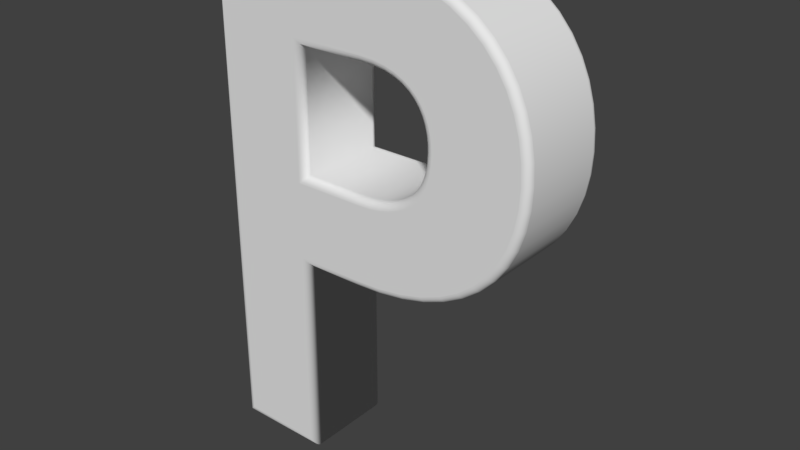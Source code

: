 # Source: Letra_P.blend  (saved by Blender 2.79.0; exported with 4.5.12 LTS)
import bpy
from mathutils import Matrix  # noqa: F401  (used for matrix-valued properties, if any)

bpy.ops.wm.read_factory_settings(use_empty=True)
scene = bpy.context.scene
scene.name = 'Scene'

# ---- collections
col_collection_1 = bpy.data.collections.new('Collection 1'); scene.collection.children.link(col_collection_1)

# ---- world
world_world = bpy.data.worlds.new('World'); scene.world = world_world
world_world.color = (0.05088, 0.05088, 0.05088)
world_world.use_sun_shadow = False
world_world.sun_shadow_jitter_overblur = 0.0
world_world.cycles.sampling_method = 'MANUAL'

# ---- meshes
me_cutext_014 = bpy.data.meshes.new('CUText.014')
me_cutext_014.from_pydata([(7.221, 35.5, 7.0), (10.56, 34.96, 7.0), (13.58, 34.08, 7.0), (16.28, 32.89, 7.0), (18.65, 31.4, 7.0), (20.7, 29.65, 7.0), (22.43, 27.65, 7.0), (23.83, 25.44, 7.0), (24.9, 23.05, 7.0), (25.66, 20.51, 7.0), (26.11, 17.85, 7.0), (26.26, 15.08, 7.0), (26.1, 12.34, 7.0), (25.62, 9.711, 7.0), (24.82, 7.211, 7.0), (23.67, 4.871, 7.0), (22.19, 2.718, 7.0), (20.36, 0.781, 7.0), (18.19, -0.9143, 7.0), (15.68, -2.344, 7.0), (12.83, -3.487, 7.0), (9.649, -4.325, 7.0), (6.125, -4.84, 7.0), (2.281, -5.015, 7.0), (-6.942, -5.015, 7.0), (-6.942, -34.52, 7.0), (-18.74, -34.52, 7.0), (-18.74, 35.68, 7.0), (3.584, 35.68, 7.0), (3.136, 5.785, 7.0), (4.833, 5.862, 7.0), (6.385, 6.087, 7.0), (7.805, 6.454, 7.0), (9.089, 6.955, 7.0), (10.23, 7.586, 7.0), (11.24, 8.339, 7.0), (12.1, 9.214, 7.0), (12.81, 10.21, 7.0), (13.39, 11.33, 7.0), (13.81, 12.58, 7.0), (14.07, 13.97, 7.0), (14.16, 15.49, 7.0), (14.1, 16.64, 7.0), (13.94, 17.79, 7.0), (13.65, 18.91, 7.0), (13.22, 19.97, 7.0), (12.66, 20.97, 7.0), (11.95, 21.89, 7.0), (11.08, 22.71, 7.0), (10.02, 23.43, 7.0), (8.762, 24.03, 7.0), (7.276, 24.49, 7.0), (5.546, 24.78, 7.0), (3.532, 24.88, 7.0), (-6.942, 24.88, 7.0), (-6.942, 5.785, 7.0), (7.221, 35.5, -7.0), (10.56, 34.96, -7.0), (13.58, 34.08, -7.0), (16.28, 32.89, -7.0), (18.65, 31.4, -7.0), (20.7, 29.65, -7.0), (22.43, 27.65, -7.0), (23.83, 25.44, -7.0), (24.9, 23.05, -7.0), (25.66, 20.51, -7.0), (26.11, 17.85, -7.0), (26.26, 15.08, -7.0), (26.1, 12.34, -7.0), (25.62, 9.711, -7.0), (24.82, 7.211, -7.0), (23.67, 4.871, -7.0), (22.19, 2.718, -7.0), (20.36, 0.781, -7.0), (18.19, -0.9143, -7.0), (15.68, -2.344, -7.0), (12.83, -3.487, -7.0), (9.649, -4.325, -7.0), (6.125, -4.84, -7.0), (2.281, -5.015, -7.0), (-6.942, -5.015, -7.0), (-6.942, -34.52, -7.0), (-18.74, -34.52, -7.0), (-18.74, 35.68, -7.0), (3.584, 35.68, -7.0), (3.136, 5.785, -7.0), (4.833, 5.862, -7.0), (6.385, 6.087, -7.0), (7.805, 6.454, -7.0), (9.089, 6.955, -7.0), (10.23, 7.586, -7.0), (11.24, 8.339, -7.0), (12.1, 9.214, -7.0), (12.81, 10.21, -7.0), (13.39, 11.33, -7.0), (13.81, 12.58, -7.0), (14.07, 13.97, -7.0), (14.16, 15.49, -7.0), (14.1, 16.64, -7.0), (13.94, 17.79, -7.0), (13.65, 18.91, -7.0), (13.22, 19.97, -7.0), (12.66, 20.97, -7.0), (11.95, 21.89, -7.0), (11.08, 22.71, -7.0), (10.02, 23.43, -7.0), (8.762, 24.03, -7.0), (7.276, 24.49, -7.0), (5.546, 24.78, -7.0), (3.532, 24.88, -7.0), (-6.942, 24.88, -7.0), (-6.942, 5.785, -7.0), (7.221, 35.5, -7.0), (7.244, 35.72, -6.975), (7.267, 35.93, -6.901), (7.287, 36.12, -6.782), (7.303, 36.28, -6.623), (7.316, 36.4, -6.434), (7.324, 36.47, -6.223), (7.326, 36.5, -6.0), (10.56, 34.96, -7.0), (10.61, 35.18, -6.975), (10.66, 35.38, -6.901), (10.7, 35.57, -6.782), (10.73, 35.72, -6.623), (10.76, 35.84, -6.434), (10.77, 35.91, -6.223), (10.78, 35.94, -6.0), (13.58, 34.08, -7.0), (13.65, 34.29, -6.975), (13.73, 34.49, -6.901), (13.79, 34.67, -6.782), (13.85, 34.82, -6.623), (13.89, 34.93, -6.434), (13.91, 35.0, -6.223), (13.92, 35.02, -6.0), (16.28, 32.89, -7.0), (16.38, 33.09, -6.975), (16.48, 33.27, -6.901), (16.57, 33.44, -6.782), (16.64, 33.58, -6.623), (16.7, 33.69, -6.434), (16.73, 33.75, -6.223), (16.75, 33.77, -6.0), (18.65, 31.4, -7.0), (18.78, 31.58, -6.975), (18.91, 31.75, -6.901), (19.02, 31.91, -6.782), (19.12, 32.03, -6.623), (19.19, 32.13, -6.434), (19.23, 32.19, -6.223), (19.25, 32.21, -6.0), (20.7, 29.65, -7.0), (20.86, 29.8, -6.975), (21.01, 29.95, -6.901), (21.14, 30.09, -6.782), (21.26, 30.2, -6.623), (21.34, 30.29, -6.434), (21.39, 30.34, -6.223), (21.41, 30.36, -6.0), (22.43, 27.65, -7.0), (22.61, 27.78, -6.975), (22.78, 27.91, -6.901), (22.93, 28.02, -6.782), (23.06, 28.12, -6.623), (23.15, 28.19, -6.434), (23.21, 28.23, -6.223), (23.23, 28.25, -6.0), (23.83, 25.44, -7.0), (24.02, 25.55, -6.975), (24.21, 25.65, -6.901), (24.38, 25.74, -6.782), (24.52, 25.81, -6.623), (24.62, 25.87, -6.434), (24.69, 25.91, -6.223), (24.71, 25.92, -6.0), (24.9, 23.05, -7.0), (25.11, 23.13, -6.975), (25.31, 23.21, -6.901), (25.49, 23.27, -6.782), (25.64, 23.33, -6.623), (25.75, 23.37, -6.434), (25.82, 23.4, -6.223), (25.84, 23.4, -6.0), (25.66, 20.51, -7.0), (25.88, 20.56, -6.975), (26.08, 20.61, -6.901), (26.27, 20.66, -6.782), (26.42, 20.69, -6.623), (26.54, 20.72, -6.434), (26.61, 20.74, -6.223), (26.64, 20.74, -6.0), (26.11, 17.85, -7.0), (26.33, 17.87, -6.975), (26.54, 17.9, -6.901), (26.73, 17.92, -6.782), (26.89, 17.94, -6.623), (27.01, 17.95, -6.434), (27.08, 17.96, -6.223), (27.11, 17.96, -6.0), (26.26, 15.08, -7.0), (26.48, 15.08, -6.975), (26.69, 15.08, -6.901), (26.88, 15.08, -6.782), (27.04, 15.08, -6.623), (27.16, 15.08, -6.434), (27.24, 15.08, -6.223), (27.26, 15.08, -6.0), (26.1, 12.34, -7.0), (26.32, 12.32, -6.975), (26.53, 12.29, -6.901), (26.72, 12.27, -6.782), (26.88, 12.25, -6.623), (27.0, 12.24, -6.434), (27.07, 12.23, -6.223), (27.1, 12.22, -6.0), (25.62, 9.711, -7.0), (25.84, 9.656, -6.975), (26.05, 9.605, -6.901), (26.23, 9.558, -6.782), (26.38, 9.52, -6.623), (26.5, 9.49, -6.434), (26.57, 9.472, -6.223), (26.6, 9.466, -6.0), (24.82, 7.211, -7.0), (25.02, 7.128, -6.975), (25.22, 7.048, -6.901), (25.4, 6.977, -6.782), (25.54, 6.918, -6.623), (25.65, 6.873, -6.434), (25.72, 6.845, -6.223), (25.75, 6.836, -6.0), (23.67, 4.871, -7.0), (23.86, 4.758, -6.975), (24.05, 4.651, -6.901), (24.21, 4.555, -6.782), (24.35, 4.475, -6.623), (24.45, 4.415, -6.434), (24.52, 4.377, -6.223), (24.54, 4.365, -6.0), (22.19, 2.718, -7.0), (22.36, 2.578, -6.975), (22.53, 2.445, -6.901), (22.67, 2.325, -6.782), (22.8, 2.225, -6.623), (22.89, 2.15, -6.434), (22.95, 2.103, -6.223), (22.97, 2.088, -6.0), (20.36, 0.781, -7.0), (20.51, 0.616, -6.975), (20.65, 0.4593, -6.901), (20.78, 0.3187, -6.782), (20.89, 0.2013, -6.623), (20.97, 0.113, -6.434), (21.02, 0.05815, -6.223), (21.03, 0.03956, -6.0), (18.19, -0.9143, -7.0), (18.31, -1.1, -6.975), (18.43, -1.276, -6.901), (18.54, -1.434, -6.782), (18.63, -1.565, -6.623), (18.69, -1.665, -6.434), (18.73, -1.726, -6.223), (18.75, -1.747, -6.0), (15.68, -2.344, -7.0), (15.78, -2.545, -6.975), (15.87, -2.735, -6.901), (15.95, -2.906, -6.782), (16.02, -3.049, -6.623), (16.07, -3.157, -6.434), (16.1, -3.224, -6.223), (16.12, -3.246, -6.0), (12.83, -3.487, -7.0), (12.9, -3.698, -6.975), (12.97, -3.899, -6.901), (13.03, -4.08, -6.782), (13.08, -4.23, -6.623), (13.12, -4.344, -6.434), (13.14, -4.414, -6.223), (13.15, -4.438, -6.0), (9.649, -4.325, -7.0), (9.693, -4.543, -6.975), (9.735, -4.75, -6.901), (9.773, -4.937, -6.782), (9.805, -5.092, -6.623), (9.829, -5.209, -6.434), (9.844, -5.281, -6.223), (9.849, -5.306, -6.0), (6.125, -4.84, -7.0), (6.147, -5.062, -6.975), (6.167, -5.273, -6.901), (6.185, -5.462, -6.782), (6.2, -5.62, -6.623), (6.211, -5.738, -6.434), (6.218, -5.812, -6.223), (6.221, -5.837, -6.0), (2.281, -5.015, -7.0), (2.286, -5.238, -6.975), (2.291, -5.449, -6.901), (2.295, -5.639, -6.782), (2.299, -5.797, -6.623), (2.302, -5.916, -6.434), (2.303, -5.99, -6.223), (2.304, -6.015, -6.0), (-6.942, -5.015, -7.0), (-6.719, -5.238, -6.975), (-6.508, -5.449, -6.901), (-6.318, -5.639, -6.782), (-6.16, -5.797, -6.623), (-6.041, -5.916, -6.434), (-5.967, -5.99, -6.223), (-5.942, -6.015, -6.0), (-6.942, -34.52, -7.0), (-6.719, -34.74, -6.975), (-6.508, -34.95, -6.901), (-6.318, -35.14, -6.782), (-6.16, -35.3, -6.623), (-6.041, -35.42, -6.434), (-5.967, -35.49, -6.223), (-5.942, -35.52, -6.0), (-18.74, -34.52, -7.0), (-18.96, -34.74, -6.975), (-19.18, -34.95, -6.901), (-19.37, -35.14, -6.782), (-19.52, -35.3, -6.623), (-19.64, -35.42, -6.434), (-19.72, -35.49, -6.223), (-19.74, -35.52, -6.0), (-18.74, 35.68, -7.0), (-18.96, 35.91, -6.975), (-19.18, 36.12, -6.901), (-19.37, 36.31, -6.782), (-19.52, 36.47, -6.623), (-19.64, 36.59, -6.434), (-19.72, 36.66, -6.223), (-19.74, 36.68, -6.0), (3.584, 35.68, -7.0), (3.589, 35.91, -6.975), (3.595, 36.12, -6.901), (3.599, 36.31, -6.782), (3.603, 36.47, -6.623), (3.606, 36.59, -6.434), (3.608, 36.66, -6.223), (3.609, 36.68, -6.0), (7.326, 36.5, -6.0), (7.326, 36.5, 6.0), (10.78, 35.94, -6.0), (10.78, 35.94, 6.0), (13.92, 35.02, -6.0), (13.92, 35.02, 6.0), (16.75, 33.77, -6.0), (16.75, 33.77, 6.0), (19.25, 32.21, -6.0), (19.25, 32.21, 6.0), (21.41, 30.36, -6.0), (21.41, 30.36, 6.0), (23.23, 28.25, -6.0), (23.23, 28.25, 6.0), (24.71, 25.92, -6.0), (24.71, 25.92, 6.0), (25.84, 23.4, -6.0), (25.84, 23.4, 6.0), (26.64, 20.74, -6.0), (26.64, 20.74, 6.0), (27.11, 17.96, -6.0), (27.11, 17.96, 6.0), (27.26, 15.08, -6.0), (27.26, 15.08, 6.0), (27.1, 12.22, -6.0), (27.1, 12.22, 6.0), (26.6, 9.466, -6.0), (26.6, 9.466, 6.0), (25.75, 6.836, -6.0), (25.75, 6.836, 6.0), (24.54, 4.365, -6.0), (24.54, 4.365, 6.0), (22.97, 2.088, -6.0), (22.97, 2.088, 6.0), (21.03, 0.03956, -6.0), (21.03, 0.03956, 6.0), (18.75, -1.747, -6.0), (18.75, -1.747, 6.0), (16.12, -3.246, -6.0), (16.12, -3.246, 6.0), (13.15, -4.438, -6.0), (13.15, -4.438, 6.0), (9.849, -5.306, -6.0), (9.849, -5.306, 6.0), (6.221, -5.837, -6.0), (6.221, -5.837, 6.0), (2.304, -6.015, -6.0), (2.304, -6.015, 6.0), (-5.942, -6.015, -6.0), (-5.942, -6.015, 6.0), (-5.942, -35.52, -6.0), (-5.942, -35.52, 6.0), (-19.74, -35.52, -6.0), (-19.74, -35.52, 6.0), (-19.74, 36.68, -6.0), (-19.74, 36.68, 6.0), (3.609, 36.68, -6.0), (3.609, 36.68, 6.0), (7.326, 36.5, 6.0), (7.324, 36.47, 6.223), (7.316, 36.4, 6.434), (7.303, 36.28, 6.623), (7.287, 36.12, 6.782), (7.267, 35.93, 6.901), (7.244, 35.72, 6.975), (7.221, 35.5, 7.0), (10.78, 35.94, 6.0), (10.77, 35.91, 6.223), (10.76, 35.84, 6.434), (10.73, 35.72, 6.623), (10.7, 35.57, 6.782), (10.66, 35.38, 6.901), (10.61, 35.18, 6.975), (10.56, 34.96, 7.0), (13.92, 35.02, 6.0), (13.91, 35.0, 6.223), (13.89, 34.93, 6.434), (13.85, 34.82, 6.623), (13.79, 34.67, 6.782), (13.73, 34.49, 6.901), (13.65, 34.29, 6.975), (13.58, 34.08, 7.0), (16.75, 33.77, 6.0), (16.73, 33.75, 6.223), (16.7, 33.69, 6.434), (16.64, 33.58, 6.623), (16.57, 33.44, 6.782), (16.48, 33.27, 6.901), (16.38, 33.09, 6.975), (16.28, 32.89, 7.0), (19.25, 32.21, 6.0), (19.23, 32.19, 6.223), (19.19, 32.13, 6.434), (19.12, 32.03, 6.623), (19.02, 31.91, 6.782), (18.91, 31.75, 6.901), (18.78, 31.58, 6.975), (18.65, 31.4, 7.0), (21.41, 30.36, 6.0), (21.39, 30.34, 6.223), (21.34, 30.29, 6.434), (21.26, 30.2, 6.623), (21.14, 30.09, 6.782), (21.01, 29.95, 6.901), (20.86, 29.8, 6.975), (20.7, 29.65, 7.0), (23.23, 28.25, 6.0), (23.21, 28.23, 6.223), (23.15, 28.19, 6.434), (23.06, 28.12, 6.623), (22.93, 28.02, 6.782), (22.78, 27.91, 6.901), (22.61, 27.78, 6.975), (22.43, 27.65, 7.0), (24.71, 25.92, 6.0), (24.69, 25.91, 6.223), (24.62, 25.87, 6.434), (24.52, 25.81, 6.623), (24.38, 25.74, 6.782), (24.21, 25.65, 6.901), (24.02, 25.55, 6.975), (23.83, 25.44, 7.0), (25.84, 23.4, 6.0), (25.82, 23.4, 6.223), (25.75, 23.37, 6.434), (25.64, 23.33, 6.623), (25.49, 23.27, 6.782), (25.31, 23.21, 6.901), (25.11, 23.13, 6.975), (24.9, 23.05, 7.0), (26.64, 20.74, 6.0), (26.61, 20.74, 6.223), (26.54, 20.72, 6.434), (26.42, 20.69, 6.623), (26.27, 20.66, 6.782), (26.08, 20.61, 6.901), (25.88, 20.56, 6.975), (25.66, 20.51, 7.0), (27.11, 17.96, 6.0), (27.08, 17.96, 6.223), (27.01, 17.95, 6.434), (26.89, 17.94, 6.623), (26.73, 17.92, 6.782), (26.54, 17.9, 6.901), (26.33, 17.87, 6.975), (26.11, 17.85, 7.0), (27.26, 15.08, 6.0), (27.24, 15.08, 6.223), (27.16, 15.08, 6.434), (27.04, 15.08, 6.623), (26.88, 15.08, 6.782), (26.69, 15.08, 6.901), (26.48, 15.08, 6.975), (26.26, 15.08, 7.0), (27.1, 12.22, 6.0), (27.07, 12.23, 6.223), (27.0, 12.24, 6.434), (26.88, 12.25, 6.623), (26.72, 12.27, 6.782), (26.53, 12.29, 6.901), (26.32, 12.32, 6.975), (26.1, 12.34, 7.0), (26.6, 9.466, 6.0), (26.57, 9.472, 6.223), (26.5, 9.49, 6.434), (26.38, 9.52, 6.623), (26.23, 9.558, 6.782), (26.05, 9.605, 6.901), (25.84, 9.656, 6.975), (25.62, 9.711, 7.0), (25.75, 6.836, 6.0), (25.72, 6.845, 6.223), (25.65, 6.873, 6.434), (25.54, 6.918, 6.623), (25.4, 6.977, 6.782), (25.22, 7.048, 6.901), (25.02, 7.128, 6.975), (24.82, 7.211, 7.0), (24.54, 4.365, 6.0), (24.52, 4.377, 6.223), (24.45, 4.415, 6.434), (24.35, 4.475, 6.623), (24.21, 4.555, 6.782), (24.05, 4.651, 6.901), (23.86, 4.758, 6.975), (23.67, 4.871, 7.0), (22.97, 2.088, 6.0), (22.95, 2.103, 6.223), (22.89, 2.15, 6.434), (22.8, 2.225, 6.623), (22.67, 2.325, 6.782), (22.53, 2.445, 6.901), (22.36, 2.578, 6.975), (22.19, 2.718, 7.0), (21.03, 0.03956, 6.0), (21.02, 0.05815, 6.223), (20.97, 0.113, 6.434), (20.89, 0.2013, 6.623), (20.78, 0.3187, 6.782), (20.65, 0.4593, 6.901), (20.51, 0.616, 6.975), (20.36, 0.781, 7.0), (18.75, -1.747, 6.0), (18.73, -1.726, 6.223), (18.69, -1.665, 6.434), (18.63, -1.565, 6.623), (18.54, -1.434, 6.782), (18.43, -1.276, 6.901), (18.31, -1.1, 6.975), (18.19, -0.9143, 7.0), (16.12, -3.246, 6.0), (16.1, -3.224, 6.223), (16.07, -3.157, 6.434), (16.02, -3.049, 6.623), (15.95, -2.906, 6.782), (15.87, -2.735, 6.901), (15.78, -2.545, 6.975), (15.68, -2.344, 7.0), (13.15, -4.438, 6.0), (13.14, -4.414, 6.223), (13.12, -4.344, 6.434), (13.08, -4.23, 6.623), (13.03, -4.08, 6.782), (12.97, -3.899, 6.901), (12.9, -3.698, 6.975), (12.83, -3.487, 7.0), (9.849, -5.306, 6.0), (9.844, -5.281, 6.223), (9.829, -5.209, 6.434), (9.805, -5.092, 6.623), (9.773, -4.937, 6.782), (9.735, -4.75, 6.901), (9.693, -4.543, 6.975), (9.649, -4.325, 7.0), (6.221, -5.837, 6.0), (6.218, -5.812, 6.223), (6.211, -5.738, 6.434), (6.2, -5.62, 6.623), (6.185, -5.462, 6.782), (6.167, -5.273, 6.901), (6.147, -5.062, 6.975), (6.125, -4.84, 7.0), (2.304, -6.015, 6.0), (2.303, -5.99, 6.223), (2.302, -5.916, 6.434), (2.299, -5.797, 6.623), (2.295, -5.639, 6.782), (2.291, -5.449, 6.901), (2.286, -5.238, 6.975), (2.281, -5.015, 7.0), (-5.942, -6.015, 6.0), (-5.967, -5.99, 6.223), (-6.041, -5.916, 6.434), (-6.16, -5.797, 6.623), (-6.318, -5.639, 6.782), (-6.508, -5.449, 6.901), (-6.719, -5.238, 6.975), (-6.942, -5.015, 7.0), (-5.942, -35.52, 6.0), (-5.967, -35.49, 6.223), (-6.041, -35.42, 6.434), (-6.16, -35.3, 6.623), (-6.318, -35.14, 6.782), (-6.508, -34.95, 6.901), (-6.719, -34.74, 6.975), (-6.942, -34.52, 7.0), (-19.74, -35.52, 6.0), (-19.72, -35.49, 6.223), (-19.64, -35.42, 6.434), (-19.52, -35.3, 6.623), (-19.37, -35.14, 6.782), (-19.18, -34.95, 6.901), (-18.96, -34.74, 6.975), (-18.74, -34.52, 7.0), (-19.74, 36.68, 6.0), (-19.72, 36.66, 6.223), (-19.64, 36.59, 6.434), (-19.52, 36.47, 6.623), (-19.37, 36.31, 6.782), (-19.18, 36.12, 6.901), (-18.96, 35.91, 6.975), (-18.74, 35.68, 7.0), (3.609, 36.68, 6.0), (3.608, 36.66, 6.223), (3.606, 36.59, 6.434), (3.603, 36.47, 6.623), (3.599, 36.31, 6.782), (3.595, 36.12, 6.901), (3.589, 35.91, 6.975), (3.584, 35.68, 7.0), (3.136, 5.785, -7.0), (3.131, 6.007, -6.975), (3.126, 6.219, -6.901), (3.121, 6.408, -6.782), (3.118, 6.567, -6.623), (3.115, 6.686, -6.434), (3.113, 6.76, -6.223), (3.113, 6.785, -6.0), (4.833, 5.862, -7.0), (4.812, 6.084, -6.975), (4.792, 6.295, -6.901), (4.774, 6.484, -6.782), (4.759, 6.642, -6.623), (4.748, 6.76, -6.434), (4.741, 6.834, -6.223), (4.739, 6.859, -6.0), (6.385, 6.087, -7.0), (6.341, 6.306, -6.975), (6.299, 6.513, -6.901), (6.262, 6.699, -6.782), (6.231, 6.855, -6.623), (6.207, 6.972, -6.434), (6.192, 7.044, -6.223), (6.188, 7.069, -6.0), (7.805, 6.454, -7.0), (7.737, 6.666, -6.975), (7.671, 6.867, -6.901), (7.613, 7.048, -6.782), (7.564, 7.199, -6.623), (7.528, 7.313, -6.434), (7.505, 7.383, -6.223), (7.497, 7.407, -6.0), (9.089, 6.955, -7.0), (8.994, 7.157, -6.975), (8.905, 7.349, -6.901), (8.824, 7.521, -6.782), (8.757, 7.665, -6.623), (8.706, 7.773, -6.434), (8.675, 7.84, -6.223), (8.664, 7.863, -6.0), (10.23, 7.586, -7.0), (10.11, 7.773, -6.975), (9.997, 7.951, -6.901), (9.893, 8.11, -6.782), (9.807, 8.244, -6.623), (9.742, 8.344, -6.434), (9.702, 8.406, -6.223), (9.688, 8.427, -6.0), (11.24, 8.339, -7.0), (11.09, 8.507, -6.975), (10.95, 8.667, -6.901), (10.82, 8.81, -6.782), (10.72, 8.929, -6.623), (10.64, 9.019, -6.434), (10.59, 9.075, -6.223), (10.57, 9.094, -6.0), (12.1, 9.214, -7.0), (11.93, 9.358, -6.975), (11.76, 9.495, -6.901), (11.62, 9.617, -6.782), (11.5, 9.72, -6.623), (11.4, 9.797, -6.434), (11.35, 9.844, -6.223), (11.33, 9.861, -6.0), (12.81, 10.21, -7.0), (12.62, 10.33, -6.975), (12.44, 10.44, -6.901), (12.28, 10.54, -6.782), (12.14, 10.62, -6.623), (12.04, 10.68, -6.434), (11.98, 10.72, -6.223), (11.96, 10.73, -6.0), (13.39, 11.33, -7.0), (13.18, 11.42, -6.975), (12.98, 11.5, -6.901), (12.81, 11.58, -6.782), (12.66, 11.64, -6.623), (12.55, 11.68, -6.434), (12.48, 11.71, -6.223), (12.46, 11.72, -6.0), (13.81, 12.58, -7.0), (13.59, 12.64, -6.975), (13.39, 12.69, -6.901), (13.2, 12.74, -6.782), (13.05, 12.78, -6.623), (12.93, 12.81, -6.434), (12.86, 12.83, -6.223), (12.84, 12.84, -6.0), (14.07, 13.97, -7.0), (13.85, 14.0, -6.975), (13.64, 14.02, -6.901), (13.45, 14.04, -6.782), (13.29, 14.06, -6.623), (13.17, 14.08, -6.434), (13.1, 14.09, -6.223), (13.07, 14.09, -6.0), (14.16, 15.49, -7.0), (13.93, 15.49, -6.975), (13.72, 15.49, -6.901), (13.53, 15.5, -6.782), (13.37, 15.5, -6.623), (13.25, 15.5, -6.434), (13.18, 15.5, -6.223), (13.16, 15.5, -6.0), (14.1, 16.64, -7.0), (13.88, 16.62, -6.975), (13.67, 16.6, -6.901), (13.48, 16.58, -6.782), (13.32, 16.57, -6.623), (13.21, 16.56, -6.434), (13.13, 16.55, -6.223), (13.11, 16.55, -6.0), (13.94, 17.79, -7.0), (13.72, 17.75, -6.975), (13.51, 17.71, -6.901), (13.32, 17.67, -6.782), (13.17, 17.64, -6.623), (13.05, 17.61, -6.434), (12.98, 17.6, -6.223), (12.95, 17.59, -6.0), (13.65, 18.91, -7.0), (13.43, 18.84, -6.975), (13.23, 18.77, -6.901), (13.05, 18.71, -6.782), (12.9, 18.66, -6.623), (12.79, 18.63, -6.434), (12.72, 18.6, -6.223), (12.69, 18.6, -6.0), (13.22, 19.97, -7.0), (13.02, 19.88, -6.975), (12.83, 19.79, -6.901), (12.66, 19.7, -6.782), (12.52, 19.64, -6.623), (12.41, 19.58, -6.434), (12.34, 19.55, -6.223), (12.32, 19.54, -6.0), (12.66, 20.97, -7.0), (12.48, 20.85, -6.975), (12.3, 20.73, -6.901), (12.14, 20.62, -6.782), (12.01, 20.54, -6.623), (11.91, 20.47, -6.434), (11.85, 20.43, -6.223), (11.83, 20.42, -6.0), (11.95, 21.89, -7.0), (11.79, 21.74, -6.975), (11.63, 21.59, -6.901), (11.49, 21.47, -6.782), (11.37, 21.36, -6.623), (11.28, 21.28, -6.434), (11.23, 21.23, -6.223), (11.21, 21.21, -6.0), (11.08, 22.71, -7.0), (10.94, 22.54, -6.975), (10.81, 22.37, -6.901), (10.69, 22.22, -6.782), (10.59, 22.1, -6.623), (10.51, 22.01, -6.434), (10.47, 21.95, -6.223), (10.45, 21.93, -6.0), (10.02, 23.43, -7.0), (9.911, 23.24, -6.975), (9.806, 23.05, -6.901), (9.711, 22.89, -6.782), (9.632, 22.75, -6.623), (9.573, 22.65, -6.434), (9.536, 22.58, -6.223), (9.523, 22.56, -6.0), (8.762, 24.03, -7.0), (8.681, 23.82, -6.975), (8.604, 23.62, -6.901), (8.535, 23.45, -6.782), (8.477, 23.3, -6.623), (8.434, 23.19, -6.434), (8.407, 23.12, -6.223), (8.398, 23.09, -6.0), (7.276, 24.49, -7.0), (7.224, 24.27, -6.975), (7.175, 24.06, -6.901), (7.132, 23.88, -6.782), (7.095, 23.72, -6.623), (7.067, 23.61, -6.434), (7.05, 23.54, -6.223), (7.044, 23.51, -6.0), (5.546, 24.78, -7.0), (5.522, 24.56, -6.975), (5.499, 24.35, -6.901), (5.478, 24.16, -6.782), (5.46, 24.0, -6.623), (5.447, 23.88, -6.434), (5.439, 23.81, -6.223), (5.436, 23.78, -6.0), (3.532, 24.88, -7.0), (3.527, 24.66, -6.975), (3.521, 24.45, -6.901), (3.516, 24.26, -6.782), (3.512, 24.1, -6.623), (3.509, 23.98, -6.434), (3.507, 23.91, -6.223), (3.506, 23.88, -6.0), (-6.942, 24.88, -7.0), (-6.719, 24.66, -6.975), (-6.508, 24.45, -6.901), (-6.318, 24.26, -6.782), (-6.16, 24.1, -6.623), (-6.041, 23.98, -6.434), (-5.967, 23.91, -6.223), (-5.942, 23.88, -6.0), (-6.942, 5.785, -7.0), (-6.719, 6.007, -6.975), (-6.508, 6.219, -6.901), (-6.318, 6.408, -6.782), (-6.16, 6.567, -6.623), (-6.041, 6.686, -6.434), (-5.967, 6.76, -6.223), (-5.942, 6.785, -6.0), (3.113, 6.785, -6.0), (3.113, 6.785, 6.0), (4.739, 6.859, -6.0), (4.739, 6.859, 6.0), (6.188, 7.069, -6.0), (6.188, 7.069, 6.0), (7.497, 7.407, -6.0), (7.497, 7.407, 6.0), (8.664, 7.863, -6.0), (8.664, 7.863, 6.0), (9.688, 8.427, -6.0), (9.688, 8.427, 6.0), (10.57, 9.094, -6.0), (10.57, 9.094, 6.0), (11.33, 9.861, -6.0), (11.33, 9.861, 6.0), (11.96, 10.73, -6.0), (11.96, 10.73, 6.0), (12.46, 11.72, -6.0), (12.46, 11.72, 6.0), (12.84, 12.84, -6.0), (12.84, 12.84, 6.0), (13.07, 14.09, -6.0), (13.07, 14.09, 6.0), (13.16, 15.5, -6.0), (13.16, 15.5, 6.0), (13.11, 16.55, -6.0), (13.11, 16.55, 6.0), (12.95, 17.59, -6.0), (12.95, 17.59, 6.0), (12.69, 18.6, -6.0), (12.69, 18.6, 6.0), (12.32, 19.54, -6.0), (12.32, 19.54, 6.0), (11.83, 20.42, -6.0), (11.83, 20.42, 6.0), (11.21, 21.21, -6.0), (11.21, 21.21, 6.0), (10.45, 21.93, -6.0), (10.45, 21.93, 6.0), (9.523, 22.56, -6.0), (9.523, 22.56, 6.0), (8.398, 23.09, -6.0), (8.398, 23.09, 6.0), (7.044, 23.51, -6.0), (7.044, 23.51, 6.0), (5.436, 23.78, -6.0), (5.436, 23.78, 6.0), (3.506, 23.88, -6.0), (3.506, 23.88, 6.0), (-5.942, 23.88, -6.0), (-5.942, 23.88, 6.0), (-5.942, 6.785, -6.0), (-5.942, 6.785, 6.0), (3.113, 6.785, 6.0), (3.113, 6.76, 6.223), (3.115, 6.686, 6.434), (3.118, 6.567, 6.623), (3.121, 6.408, 6.782), (3.126, 6.219, 6.901), (3.131, 6.007, 6.975), (3.136, 5.785, 7.0), (4.739, 6.859, 6.0), (4.741, 6.834, 6.223), (4.748, 6.76, 6.434), (4.759, 6.642, 6.623), (4.774, 6.484, 6.782), (4.792, 6.295, 6.901), (4.812, 6.084, 6.975), (4.833, 5.862, 7.0), (6.188, 7.069, 6.0), (6.192, 7.044, 6.223), (6.207, 6.972, 6.434), (6.231, 6.855, 6.623), (6.262, 6.699, 6.782), (6.299, 6.513, 6.901), (6.341, 6.306, 6.975), (6.385, 6.087, 7.0), (7.497, 7.407, 6.0), (7.505, 7.383, 6.223), (7.528, 7.313, 6.434), (7.564, 7.199, 6.623), (7.613, 7.048, 6.782), (7.671, 6.867, 6.901), (7.737, 6.666, 6.975), (7.805, 6.454, 7.0), (8.664, 7.863, 6.0), (8.675, 7.84, 6.223), (8.706, 7.773, 6.434), (8.757, 7.665, 6.623), (8.824, 7.521, 6.782), (8.905, 7.349, 6.901), (8.994, 7.157, 6.975), (9.089, 6.955, 7.0), (9.688, 8.427, 6.0), (9.702, 8.406, 6.223), (9.742, 8.344, 6.434), (9.807, 8.244, 6.623), (9.893, 8.11, 6.782), (9.997, 7.951, 6.901), (10.11, 7.773, 6.975), (10.23, 7.586, 7.0), (10.57, 9.094, 6.0), (10.59, 9.075, 6.223), (10.64, 9.019, 6.434), (10.72, 8.929, 6.623), (10.82, 8.81, 6.782), (10.95, 8.667, 6.901), (11.09, 8.507, 6.975), (11.24, 8.339, 7.0), (11.33, 9.861, 6.0), (11.35, 9.844, 6.223), (11.4, 9.797, 6.434), (11.5, 9.72, 6.623), (11.62, 9.617, 6.782), (11.76, 9.495, 6.901), (11.93, 9.358, 6.975), (12.1, 9.214, 7.0), (11.96, 10.73, 6.0), (11.98, 10.72, 6.223), (12.04, 10.68, 6.434), (12.14, 10.62, 6.623), (12.28, 10.54, 6.782), (12.44, 10.44, 6.901), (12.62, 10.33, 6.975), (12.81, 10.21, 7.0), (12.46, 11.72, 6.0), (12.48, 11.71, 6.223), (12.55, 11.68, 6.434), (12.66, 11.64, 6.623), (12.81, 11.58, 6.782), (12.98, 11.5, 6.901), (13.18, 11.42, 6.975), (13.39, 11.33, 7.0), (12.84, 12.84, 6.0), (12.86, 12.83, 6.223), (12.93, 12.81, 6.434), (13.05, 12.78, 6.623), (13.2, 12.74, 6.782), (13.39, 12.69, 6.901), (13.59, 12.64, 6.975), (13.81, 12.58, 7.0), (13.07, 14.09, 6.0), (13.1, 14.09, 6.223), (13.17, 14.08, 6.434), (13.29, 14.06, 6.623), (13.45, 14.04, 6.782), (13.64, 14.02, 6.901), (13.85, 14.0, 6.975), (14.07, 13.97, 7.0), (13.16, 15.5, 6.0), (13.18, 15.5, 6.223), (13.25, 15.5, 6.434), (13.37, 15.5, 6.623), (13.53, 15.5, 6.782), (13.72, 15.49, 6.901), (13.93, 15.49, 6.975), (14.16, 15.49, 7.0), (13.11, 16.55, 6.0), (13.13, 16.55, 6.223), (13.21, 16.56, 6.434), (13.32, 16.57, 6.623), (13.48, 16.58, 6.782), (13.67, 16.6, 6.901), (13.88, 16.62, 6.975), (14.1, 16.64, 7.0), (12.95, 17.59, 6.0), (12.98, 17.6, 6.223), (13.05, 17.61, 6.434), (13.17, 17.64, 6.623), (13.32, 17.67, 6.782), (13.51, 17.71, 6.901), (13.72, 17.75, 6.975), (13.94, 17.79, 7.0), (12.69, 18.6, 6.0), (12.72, 18.6, 6.223), (12.79, 18.63, 6.434), (12.9, 18.66, 6.623), (13.05, 18.71, 6.782), (13.23, 18.77, 6.901), (13.43, 18.84, 6.975), (13.65, 18.91, 7.0), (12.32, 19.54, 6.0), (12.34, 19.55, 6.223), (12.41, 19.58, 6.434), (12.52, 19.64, 6.623), (12.66, 19.7, 6.782), (12.83, 19.79, 6.901), (13.02, 19.88, 6.975), (13.22, 19.97, 7.0), (11.83, 20.42, 6.0), (11.85, 20.43, 6.223), (11.91, 20.47, 6.434), (12.01, 20.54, 6.623), (12.14, 20.62, 6.782), (12.3, 20.73, 6.901), (12.48, 20.85, 6.975), (12.66, 20.97, 7.0), (11.21, 21.21, 6.0), (11.23, 21.23, 6.223), (11.28, 21.28, 6.434), (11.37, 21.36, 6.623), (11.49, 21.47, 6.782), (11.63, 21.59, 6.901), (11.79, 21.74, 6.975), (11.95, 21.89, 7.0), (10.45, 21.93, 6.0), (10.47, 21.95, 6.223), (10.51, 22.01, 6.434), (10.59, 22.1, 6.623), (10.69, 22.22, 6.782), (10.81, 22.37, 6.901), (10.94, 22.54, 6.975), (11.08, 22.71, 7.0), (9.523, 22.56, 6.0), (9.536, 22.58, 6.223), (9.573, 22.65, 6.434), (9.632, 22.75, 6.623), (9.711, 22.89, 6.782), (9.806, 23.05, 6.901), (9.911, 23.24, 6.975), (10.02, 23.43, 7.0), (8.398, 23.09, 6.0), (8.407, 23.12, 6.223), (8.434, 23.19, 6.434), (8.477, 23.3, 6.623), (8.535, 23.45, 6.782), (8.604, 23.62, 6.901), (8.681, 23.82, 6.975), (8.762, 24.03, 7.0), (7.044, 23.51, 6.0), (7.05, 23.54, 6.223), (7.067, 23.61, 6.434), (7.095, 23.72, 6.623), (7.132, 23.88, 6.782), (7.175, 24.06, 6.901), (7.224, 24.27, 6.975), (7.276, 24.49, 7.0), (5.436, 23.78, 6.0), (5.439, 23.81, 6.223), (5.447, 23.88, 6.434), (5.46, 24.0, 6.623), (5.478, 24.16, 6.782), (5.499, 24.35, 6.901), (5.522, 24.56, 6.975), (5.546, 24.78, 7.0), (3.506, 23.88, 6.0), (3.507, 23.91, 6.223), (3.509, 23.98, 6.434), (3.512, 24.1, 6.623), (3.516, 24.26, 6.782), (3.521, 24.45, 6.901), (3.527, 24.66, 6.975), (3.532, 24.88, 7.0), (-5.942, 23.88, 6.0), (-5.967, 23.91, 6.223), (-6.041, 23.98, 6.434), (-6.16, 24.1, 6.623), (-6.318, 24.26, 6.782), (-6.508, 24.45, 6.901), (-6.719, 24.66, 6.975), (-6.942, 24.88, 7.0), (-5.942, 6.785, 6.0), (-5.967, 6.76, 6.223), (-6.041, 6.686, 6.434), (-6.16, 6.567, 6.623), (-6.318, 6.408, 6.782), (-6.508, 6.219, 6.901), (-6.719, 6.007, 6.975), (-6.942, 5.785, 7.0)], [], [(26, 54, 27), (54, 28, 27), (54, 0, 28), (54, 1, 0), (54, 2, 1), (54, 3, 2), (54, 4, 3), (54, 5, 4), (54, 6, 5), (54, 7, 6), (54, 53, 7), (53, 52, 7), (52, 8, 7), (26, 55, 54), (51, 8, 52), (50, 8, 51), (49, 8, 50), (48, 8, 49), (48, 9, 8), (47, 9, 48), (46, 9, 47), (45, 9, 46), (45, 10, 9), (44, 10, 45), (43, 10, 44), (43, 11, 10), (42, 11, 43), (41, 11, 42), (40, 11, 41), (40, 12, 11), (39, 12, 40), (38, 12, 39), (38, 13, 12), (37, 13, 38), (36, 13, 37), (36, 14, 13), (35, 14, 36), (34, 14, 35), (33, 14, 34), (33, 15, 14), (32, 15, 33), (31, 15, 32), (30, 15, 31), (29, 15, 30), (26, 24, 55), (24, 29, 55), (24, 15, 29), (24, 16, 15), (24, 17, 16), (24, 18, 17), (24, 19, 18), (24, 20, 19), (24, 21, 20), (24, 22, 21), (24, 23, 22), (26, 25, 24), (110, 82, 83), (84, 110, 83), (56, 110, 84), (57, 110, 56), (58, 110, 57), (59, 110, 58), (60, 110, 59), (61, 110, 60), (62, 110, 61), (63, 110, 62), (109, 110, 63), (108, 109, 63), (64, 108, 63), (111, 82, 110), (64, 107, 108), (64, 106, 107), (64, 105, 106), (64, 104, 105), (65, 104, 64), (65, 103, 104), (65, 102, 103), (65, 101, 102), (66, 101, 65), (66, 100, 101), (66, 99, 100), (67, 99, 66), (67, 98, 99), (67, 97, 98), (67, 96, 97), (68, 96, 67), (68, 95, 96), (68, 94, 95), (69, 94, 68), (69, 93, 94), (69, 92, 93), (70, 92, 69), (70, 91, 92), (70, 90, 91), (70, 89, 90), (71, 89, 70), (71, 88, 89), (71, 87, 88), (71, 86, 87), (71, 85, 86), (80, 82, 111), (85, 80, 111), (71, 80, 85), (72, 80, 71), (73, 80, 72), (74, 80, 73), (75, 80, 74), (76, 80, 75), (77, 80, 76), (78, 80, 77), (79, 80, 78), (81, 82, 80), (113, 121, 120, 112), (114, 122, 121, 113), (115, 123, 122, 114), (116, 124, 123, 115), (117, 125, 124, 116), (118, 126, 125, 117), (119, 127, 126, 118), (121, 129, 128, 120), (122, 130, 129, 121), (123, 131, 130, 122), (124, 132, 131, 123), (125, 133, 132, 124), (126, 134, 133, 125), (127, 135, 134, 126), (129, 137, 136, 128), (130, 138, 137, 129), (131, 139, 138, 130), (132, 140, 139, 131), (133, 141, 140, 132), (134, 142, 141, 133), (135, 143, 142, 134), (137, 145, 144, 136), (138, 146, 145, 137), (139, 147, 146, 138), (140, 148, 147, 139), (141, 149, 148, 140), (142, 150, 149, 141), (143, 151, 150, 142), (145, 153, 152, 144), (146, 154, 153, 145), (147, 155, 154, 146), (148, 156, 155, 147), (149, 157, 156, 148), (150, 158, 157, 149), (151, 159, 158, 150), (153, 161, 160, 152), (154, 162, 161, 153), (155, 163, 162, 154), (156, 164, 163, 155), (157, 165, 164, 156), (158, 166, 165, 157), (159, 167, 166, 158), (161, 169, 168, 160), (162, 170, 169, 161), (163, 171, 170, 162), (164, 172, 171, 163), (165, 173, 172, 164), (166, 174, 173, 165), (167, 175, 174, 166), (169, 177, 176, 168), (170, 178, 177, 169), (171, 179, 178, 170), (172, 180, 179, 171), (173, 181, 180, 172), (174, 182, 181, 173), (175, 183, 182, 174), (177, 185, 184, 176), (178, 186, 185, 177), (179, 187, 186, 178), (180, 188, 187, 179), (181, 189, 188, 180), (182, 190, 189, 181), (183, 191, 190, 182), (185, 193, 192, 184), (186, 194, 193, 185), (187, 195, 194, 186), (188, 196, 195, 187), (189, 197, 196, 188), (190, 198, 197, 189), (191, 199, 198, 190), (193, 201, 200, 192), (194, 202, 201, 193), (195, 203, 202, 194), (196, 204, 203, 195), (197, 205, 204, 196), (198, 206, 205, 197), (199, 207, 206, 198), (201, 209, 208, 200), (202, 210, 209, 201), (203, 211, 210, 202), (204, 212, 211, 203), (205, 213, 212, 204), (206, 214, 213, 205), (207, 215, 214, 206), (209, 217, 216, 208), (210, 218, 217, 209), (211, 219, 218, 210), (212, 220, 219, 211), (213, 221, 220, 212), (214, 222, 221, 213), (215, 223, 222, 214), (217, 225, 224, 216), (218, 226, 225, 217), (219, 227, 226, 218), (220, 228, 227, 219), (221, 229, 228, 220), (222, 230, 229, 221), (223, 231, 230, 222), (225, 233, 232, 224), (226, 234, 233, 225), (227, 235, 234, 226), (228, 236, 235, 227), (229, 237, 236, 228), (230, 238, 237, 229), (231, 239, 238, 230), (233, 241, 240, 232), (234, 242, 241, 233), (235, 243, 242, 234), (236, 244, 243, 235), (237, 245, 244, 236), (238, 246, 245, 237), (239, 247, 246, 238), (241, 249, 248, 240), (242, 250, 249, 241), (243, 251, 250, 242), (244, 252, 251, 243), (245, 253, 252, 244), (246, 254, 253, 245), (247, 255, 254, 246), (249, 257, 256, 248), (250, 258, 257, 249), (251, 259, 258, 250), (252, 260, 259, 251), (253, 261, 260, 252), (254, 262, 261, 253), (255, 263, 262, 254), (257, 265, 264, 256), (258, 266, 265, 257), (259, 267, 266, 258), (260, 268, 267, 259), (261, 269, 268, 260), (262, 270, 269, 261), (263, 271, 270, 262), (265, 273, 272, 264), (266, 274, 273, 265), (267, 275, 274, 266), (268, 276, 275, 267), (269, 277, 276, 268), (270, 278, 277, 269), (271, 279, 278, 270), (273, 281, 280, 272), (274, 282, 281, 273), (275, 283, 282, 274), (276, 284, 283, 275), (277, 285, 284, 276), (278, 286, 285, 277), (279, 287, 286, 278), (281, 289, 288, 280), (282, 290, 289, 281), (283, 291, 290, 282), (284, 292, 291, 283), (285, 293, 292, 284), (286, 294, 293, 285), (287, 295, 294, 286), (289, 297, 296, 288), (290, 298, 297, 289), (291, 299, 298, 290), (292, 300, 299, 291), (293, 301, 300, 292), (294, 302, 301, 293), (295, 303, 302, 294), (297, 305, 304, 296), (298, 306, 305, 297), (299, 307, 306, 298), (300, 308, 307, 299), (301, 309, 308, 300), (302, 310, 309, 301), (303, 311, 310, 302), (305, 313, 312, 304), (306, 314, 313, 305), (307, 315, 314, 306), (308, 316, 315, 307), (309, 317, 316, 308), (310, 318, 317, 309), (311, 319, 318, 310), (313, 321, 320, 312), (314, 322, 321, 313), (315, 323, 322, 314), (316, 324, 323, 315), (317, 325, 324, 316), (318, 326, 325, 317), (319, 327, 326, 318), (321, 329, 328, 320), (322, 330, 329, 321), (323, 331, 330, 322), (324, 332, 331, 323), (325, 333, 332, 324), (326, 334, 333, 325), (327, 335, 334, 326), (329, 337, 336, 328), (330, 338, 337, 329), (331, 339, 338, 330), (332, 340, 339, 331), (333, 341, 340, 332), (334, 342, 341, 333), (335, 343, 342, 334), (337, 113, 112, 336), (338, 114, 113, 337), (339, 115, 114, 338), (340, 116, 115, 339), (341, 117, 116, 340), (342, 118, 117, 341), (343, 119, 118, 342), (345, 347, 346, 344), (347, 349, 348, 346), (349, 351, 350, 348), (351, 353, 352, 350), (353, 355, 354, 352), (355, 357, 356, 354), (357, 359, 358, 356), (359, 361, 360, 358), (361, 363, 362, 360), (363, 365, 364, 362), (365, 367, 366, 364), (367, 369, 368, 366), (369, 371, 370, 368), (371, 373, 372, 370), (373, 375, 374, 372), (375, 377, 376, 374), (377, 379, 378, 376), (379, 381, 380, 378), (381, 383, 382, 380), (383, 385, 384, 382), (385, 387, 386, 384), (387, 389, 388, 386), (389, 391, 390, 388), (391, 393, 392, 390), (393, 395, 394, 392), (395, 397, 396, 394), (397, 399, 398, 396), (399, 401, 400, 398), (401, 345, 344, 400), (403, 411, 410, 402), (404, 412, 411, 403), (405, 413, 412, 404), (406, 414, 413, 405), (407, 415, 414, 406), (408, 416, 415, 407), (409, 417, 416, 408), (411, 419, 418, 410), (412, 420, 419, 411), (413, 421, 420, 412), (414, 422, 421, 413), (415, 423, 422, 414), (416, 424, 423, 415), (417, 425, 424, 416), (419, 427, 426, 418), (420, 428, 427, 419), (421, 429, 428, 420), (422, 430, 429, 421), (423, 431, 430, 422), (424, 432, 431, 423), (425, 433, 432, 424), (427, 435, 434, 426), (428, 436, 435, 427), (429, 437, 436, 428), (430, 438, 437, 429), (431, 439, 438, 430), (432, 440, 439, 431), (433, 441, 440, 432), (435, 443, 442, 434), (436, 444, 443, 435), (437, 445, 444, 436), (438, 446, 445, 437), (439, 447, 446, 438), (440, 448, 447, 439), (441, 449, 448, 440), (443, 451, 450, 442), (444, 452, 451, 443), (445, 453, 452, 444), (446, 454, 453, 445), (447, 455, 454, 446), (448, 456, 455, 447), (449, 457, 456, 448), (451, 459, 458, 450), (452, 460, 459, 451), (453, 461, 460, 452), (454, 462, 461, 453), (455, 463, 462, 454), (456, 464, 463, 455), (457, 465, 464, 456), (459, 467, 466, 458), (460, 468, 467, 459), (461, 469, 468, 460), (462, 470, 469, 461), (463, 471, 470, 462), (464, 472, 471, 463), (465, 473, 472, 464), (467, 475, 474, 466), (468, 476, 475, 467), (469, 477, 476, 468), (470, 478, 477, 469), (471, 479, 478, 470), (472, 480, 479, 471), (473, 481, 480, 472), (475, 483, 482, 474), (476, 484, 483, 475), (477, 485, 484, 476), (478, 486, 485, 477), (479, 487, 486, 478), (480, 488, 487, 479), (481, 489, 488, 480), (483, 491, 490, 482), (484, 492, 491, 483), (485, 493, 492, 484), (486, 494, 493, 485), (487, 495, 494, 486), (488, 496, 495, 487), (489, 497, 496, 488), (491, 499, 498, 490), (492, 500, 499, 491), (493, 501, 500, 492), (494, 502, 501, 493), (495, 503, 502, 494), (496, 504, 503, 495), (497, 505, 504, 496), (499, 507, 506, 498), (500, 508, 507, 499), (501, 509, 508, 500), (502, 510, 509, 501), (503, 511, 510, 502), (504, 512, 511, 503), (505, 513, 512, 504), (507, 515, 514, 506), (508, 516, 515, 507), (509, 517, 516, 508), (510, 518, 517, 509), (511, 519, 518, 510), (512, 520, 519, 511), (513, 521, 520, 512), (515, 523, 522, 514), (516, 524, 523, 515), (517, 525, 524, 516), (518, 526, 525, 517), (519, 527, 526, 518), (520, 528, 527, 519), (521, 529, 528, 520), (523, 531, 530, 522), (524, 532, 531, 523), (525, 533, 532, 524), (526, 534, 533, 525), (527, 535, 534, 526), (528, 536, 535, 527), (529, 537, 536, 528), (531, 539, 538, 530), (532, 540, 539, 531), (533, 541, 540, 532), (534, 542, 541, 533), (535, 543, 542, 534), (536, 544, 543, 535), (537, 545, 544, 536), (539, 547, 546, 538), (540, 548, 547, 539), (541, 549, 548, 540), (542, 550, 549, 541), (543, 551, 550, 542), (544, 552, 551, 543), (545, 553, 552, 544), (547, 555, 554, 546), (548, 556, 555, 547), (549, 557, 556, 548), (550, 558, 557, 549), (551, 559, 558, 550), (552, 560, 559, 551), (553, 561, 560, 552), (555, 563, 562, 554), (556, 564, 563, 555), (557, 565, 564, 556), (558, 566, 565, 557), (559, 567, 566, 558), (560, 568, 567, 559), (561, 569, 568, 560), (563, 571, 570, 562), (564, 572, 571, 563), (565, 573, 572, 564), (566, 574, 573, 565), (567, 575, 574, 566), (568, 576, 575, 567), (569, 577, 576, 568), (571, 579, 578, 570), (572, 580, 579, 571), (573, 581, 580, 572), (574, 582, 581, 573), (575, 583, 582, 574), (576, 584, 583, 575), (577, 585, 584, 576), (579, 587, 586, 578), (580, 588, 587, 579), (581, 589, 588, 580), (582, 590, 589, 581), (583, 591, 590, 582), (584, 592, 591, 583), (585, 593, 592, 584), (587, 595, 594, 586), (588, 596, 595, 587), (589, 597, 596, 588), (590, 598, 597, 589), (591, 599, 598, 590), (592, 600, 599, 591), (593, 601, 600, 592), (595, 603, 602, 594), (596, 604, 603, 595), (597, 605, 604, 596), (598, 606, 605, 597), (599, 607, 606, 598), (600, 608, 607, 599), (601, 609, 608, 600), (603, 611, 610, 602), (604, 612, 611, 603), (605, 613, 612, 604), (606, 614, 613, 605), (607, 615, 614, 606), (608, 616, 615, 607), (609, 617, 616, 608), (611, 619, 618, 610), (612, 620, 619, 611), (613, 621, 620, 612), (614, 622, 621, 613), (615, 623, 622, 614), (616, 624, 623, 615), (617, 625, 624, 616), (619, 627, 626, 618), (620, 628, 627, 619), (621, 629, 628, 620), (622, 630, 629, 621), (623, 631, 630, 622), (624, 632, 631, 623), (625, 633, 632, 624), (627, 403, 402, 626), (628, 404, 403, 627), (629, 405, 404, 628), (630, 406, 405, 629), (631, 407, 406, 630), (632, 408, 407, 631), (633, 409, 408, 632), (635, 643, 642, 634), (636, 644, 643, 635), (637, 645, 644, 636), (638, 646, 645, 637), (639, 647, 646, 638), (640, 648, 647, 639), (641, 649, 648, 640), (643, 651, 650, 642), (644, 652, 651, 643), (645, 653, 652, 644), (646, 654, 653, 645), (647, 655, 654, 646), (648, 656, 655, 647), (649, 657, 656, 648), (651, 659, 658, 650), (652, 660, 659, 651), (653, 661, 660, 652), (654, 662, 661, 653), (655, 663, 662, 654), (656, 664, 663, 655), (657, 665, 664, 656), (659, 667, 666, 658), (660, 668, 667, 659), (661, 669, 668, 660), (662, 670, 669, 661), (663, 671, 670, 662), (664, 672, 671, 663), (665, 673, 672, 664), (667, 675, 674, 666), (668, 676, 675, 667), (669, 677, 676, 668), (670, 678, 677, 669), (671, 679, 678, 670), (672, 680, 679, 671), (673, 681, 680, 672), (675, 683, 682, 674), (676, 684, 683, 675), (677, 685, 684, 676), (678, 686, 685, 677), (679, 687, 686, 678), (680, 688, 687, 679), (681, 689, 688, 680), (683, 691, 690, 682), (684, 692, 691, 683), (685, 693, 692, 684), (686, 694, 693, 685), (687, 695, 694, 686), (688, 696, 695, 687), (689, 697, 696, 688), (691, 699, 698, 690), (692, 700, 699, 691), (693, 701, 700, 692), (694, 702, 701, 693), (695, 703, 702, 694), (696, 704, 703, 695), (697, 705, 704, 696), (699, 707, 706, 698), (700, 708, 707, 699), (701, 709, 708, 700), (702, 710, 709, 701), (703, 711, 710, 702), (704, 712, 711, 703), (705, 713, 712, 704), (707, 715, 714, 706), (708, 716, 715, 707), (709, 717, 716, 708), (710, 718, 717, 709), (711, 719, 718, 710), (712, 720, 719, 711), (713, 721, 720, 712), (715, 723, 722, 714), (716, 724, 723, 715), (717, 725, 724, 716), (718, 726, 725, 717), (719, 727, 726, 718), (720, 728, 727, 719), (721, 729, 728, 720), (723, 731, 730, 722), (724, 732, 731, 723), (725, 733, 732, 724), (726, 734, 733, 725), (727, 735, 734, 726), (728, 736, 735, 727), (729, 737, 736, 728), (731, 739, 738, 730), (732, 740, 739, 731), (733, 741, 740, 732), (734, 742, 741, 733), (735, 743, 742, 734), (736, 744, 743, 735), (737, 745, 744, 736), (739, 747, 746, 738), (740, 748, 747, 739), (741, 749, 748, 740), (742, 750, 749, 741), (743, 751, 750, 742), (744, 752, 751, 743), (745, 753, 752, 744), (747, 755, 754, 746), (748, 756, 755, 747), (749, 757, 756, 748), (750, 758, 757, 749), (751, 759, 758, 750), (752, 760, 759, 751), (753, 761, 760, 752), (755, 763, 762, 754), (756, 764, 763, 755), (757, 765, 764, 756), (758, 766, 765, 757), (759, 767, 766, 758), (760, 768, 767, 759), (761, 769, 768, 760), (763, 771, 770, 762), (764, 772, 771, 763), (765, 773, 772, 764), (766, 774, 773, 765), (767, 775, 774, 766), (768, 776, 775, 767), (769, 777, 776, 768), (771, 779, 778, 770), (772, 780, 779, 771), (773, 781, 780, 772), (774, 782, 781, 773), (775, 783, 782, 774), (776, 784, 783, 775), (777, 785, 784, 776), (779, 787, 786, 778), (780, 788, 787, 779), (781, 789, 788, 780), (782, 790, 789, 781), (783, 791, 790, 782), (784, 792, 791, 783), (785, 793, 792, 784), (787, 795, 794, 786), (788, 796, 795, 787), (789, 797, 796, 788), (790, 798, 797, 789), (791, 799, 798, 790), (792, 800, 799, 791), (793, 801, 800, 792), (795, 803, 802, 794), (796, 804, 803, 795), (797, 805, 804, 796), (798, 806, 805, 797), (799, 807, 806, 798), (800, 808, 807, 799), (801, 809, 808, 800), (803, 811, 810, 802), (804, 812, 811, 803), (805, 813, 812, 804), (806, 814, 813, 805), (807, 815, 814, 806), (808, 816, 815, 807), (809, 817, 816, 808), (811, 819, 818, 810), (812, 820, 819, 811), (813, 821, 820, 812), (814, 822, 821, 813), (815, 823, 822, 814), (816, 824, 823, 815), (817, 825, 824, 816), (819, 827, 826, 818), (820, 828, 827, 819), (821, 829, 828, 820), (822, 830, 829, 821), (823, 831, 830, 822), (824, 832, 831, 823), (825, 833, 832, 824), (827, 835, 834, 826), (828, 836, 835, 827), (829, 837, 836, 828), (830, 838, 837, 829), (831, 839, 838, 830), (832, 840, 839, 831), (833, 841, 840, 832), (835, 843, 842, 834), (836, 844, 843, 835), (837, 845, 844, 836), (838, 846, 845, 837), (839, 847, 846, 838), (840, 848, 847, 839), (841, 849, 848, 840), (843, 635, 634, 842), (844, 636, 635, 843), (845, 637, 636, 844), (846, 638, 637, 845), (847, 639, 638, 846), (848, 640, 639, 847), (849, 641, 640, 848), (851, 853, 852, 850), (853, 855, 854, 852), (855, 857, 856, 854), (857, 859, 858, 856), (859, 861, 860, 858), (861, 863, 862, 860), (863, 865, 864, 862), (865, 867, 866, 864), (867, 869, 868, 866), (869, 871, 870, 868), (871, 873, 872, 870), (873, 875, 874, 872), (875, 877, 876, 874), (877, 879, 878, 876), (879, 881, 880, 878), (881, 883, 882, 880), (883, 885, 884, 882), (885, 887, 886, 884), (887, 889, 888, 886), (889, 891, 890, 888), (891, 893, 892, 890), (893, 895, 894, 892), (895, 897, 896, 894), (897, 899, 898, 896), (899, 901, 900, 898), (901, 903, 902, 900), (903, 851, 850, 902), (905, 913, 912, 904), (906, 914, 913, 905), (907, 915, 914, 906), (908, 916, 915, 907), (909, 917, 916, 908), (910, 918, 917, 909), (911, 919, 918, 910), (913, 921, 920, 912), (914, 922, 921, 913), (915, 923, 922, 914), (916, 924, 923, 915), (917, 925, 924, 916), (918, 926, 925, 917), (919, 927, 926, 918), (921, 929, 928, 920), (922, 930, 929, 921), (923, 931, 930, 922), (924, 932, 931, 923), (925, 933, 932, 924), (926, 934, 933, 925), (927, 935, 934, 926), (929, 937, 936, 928), (930, 938, 937, 929), (931, 939, 938, 930), (932, 940, 939, 931), (933, 941, 940, 932), (934, 942, 941, 933), (935, 943, 942, 934), (937, 945, 944, 936), (938, 946, 945, 937), (939, 947, 946, 938), (940, 948, 947, 939), (941, 949, 948, 940), (942, 950, 949, 941), (943, 951, 950, 942), (945, 953, 952, 944), (946, 954, 953, 945), (947, 955, 954, 946), (948, 956, 955, 947), (949, 957, 956, 948), (950, 958, 957, 949), (951, 959, 958, 950), (953, 961, 960, 952), (954, 962, 961, 953), (955, 963, 962, 954), (956, 964, 963, 955), (957, 965, 964, 956), (958, 966, 965, 957), (959, 967, 966, 958), (961, 969, 968, 960), (962, 970, 969, 961), (963, 971, 970, 962), (964, 972, 971, 963), (965, 973, 972, 964), (966, 974, 973, 965), (967, 975, 974, 966), (969, 977, 976, 968), (970, 978, 977, 969), (971, 979, 978, 970), (972, 980, 979, 971), (973, 981, 980, 972), (974, 982, 981, 973), (975, 983, 982, 974), (977, 985, 984, 976), (978, 986, 985, 977), (979, 987, 986, 978), (980, 988, 987, 979), (981, 989, 988, 980), (982, 990, 989, 981), (983, 991, 990, 982), (985, 993, 992, 984), (986, 994, 993, 985), (987, 995, 994, 986), (988, 996, 995, 987), (989, 997, 996, 988), (990, 998, 997, 989), (991, 999, 998, 990), (993, 1001, 1000, 992), (994, 1002, 1001, 993), (995, 1003, 1002, 994), (996, 1004, 1003, 995), (997, 1005, 1004, 996), (998, 1006, 1005, 997), (999, 1007, 1006, 998), (1001, 1009, 1008, 1000), (1002, 1010, 1009, 1001), (1003, 1011, 1010, 1002), (1004, 1012, 1011, 1003), (1005, 1013, 1012, 1004), (1006, 1014, 1013, 1005), (1007, 1015, 1014, 1006), (1009, 1017, 1016, 1008), (1010, 1018, 1017, 1009), (1011, 1019, 1018, 1010), (1012, 1020, 1019, 1011), (1013, 1021, 1020, 1012), (1014, 1022, 1021, 1013), (1015, 1023, 1022, 1014), (1017, 1025, 1024, 1016), (1018, 1026, 1025, 1017), (1019, 1027, 1026, 1018), (1020, 1028, 1027, 1019), (1021, 1029, 1028, 1020), (1022, 1030, 1029, 1021), (1023, 1031, 1030, 1022), (1025, 1033, 1032, 1024), (1026, 1034, 1033, 1025), (1027, 1035, 1034, 1026), (1028, 1036, 1035, 1027), (1029, 1037, 1036, 1028), (1030, 1038, 1037, 1029), (1031, 1039, 1038, 1030), (1033, 1041, 1040, 1032), (1034, 1042, 1041, 1033), (1035, 1043, 1042, 1034), (1036, 1044, 1043, 1035), (1037, 1045, 1044, 1036), (1038, 1046, 1045, 1037), (1039, 1047, 1046, 1038), (1041, 1049, 1048, 1040), (1042, 1050, 1049, 1041), (1043, 1051, 1050, 1042), (1044, 1052, 1051, 1043), (1045, 1053, 1052, 1044), (1046, 1054, 1053, 1045), (1047, 1055, 1054, 1046), (1049, 1057, 1056, 1048), (1050, 1058, 1057, 1049), (1051, 1059, 1058, 1050), (1052, 1060, 1059, 1051), (1053, 1061, 1060, 1052), (1054, 1062, 1061, 1053), (1055, 1063, 1062, 1054), (1057, 1065, 1064, 1056), (1058, 1066, 1065, 1057), (1059, 1067, 1066, 1058), (1060, 1068, 1067, 1059), (1061, 1069, 1068, 1060), (1062, 1070, 1069, 1061), (1063, 1071, 1070, 1062), (1065, 1073, 1072, 1064), (1066, 1074, 1073, 1065), (1067, 1075, 1074, 1066), (1068, 1076, 1075, 1067), (1069, 1077, 1076, 1068), (1070, 1078, 1077, 1069), (1071, 1079, 1078, 1070), (1073, 1081, 1080, 1072), (1074, 1082, 1081, 1073), (1075, 1083, 1082, 1074), (1076, 1084, 1083, 1075), (1077, 1085, 1084, 1076), (1078, 1086, 1085, 1077), (1079, 1087, 1086, 1078), (1081, 1089, 1088, 1080), (1082, 1090, 1089, 1081), (1083, 1091, 1090, 1082), (1084, 1092, 1091, 1083), (1085, 1093, 1092, 1084), (1086, 1094, 1093, 1085), (1087, 1095, 1094, 1086), (1089, 1097, 1096, 1088), (1090, 1098, 1097, 1089), (1091, 1099, 1098, 1090), (1092, 1100, 1099, 1091), (1093, 1101, 1100, 1092), (1094, 1102, 1101, 1093), (1095, 1103, 1102, 1094), (1097, 1105, 1104, 1096), (1098, 1106, 1105, 1097), (1099, 1107, 1106, 1098), (1100, 1108, 1107, 1099), (1101, 1109, 1108, 1100), (1102, 1110, 1109, 1101), (1103, 1111, 1110, 1102), (1105, 1113, 1112, 1104), (1106, 1114, 1113, 1105), (1107, 1115, 1114, 1106), (1108, 1116, 1115, 1107), (1109, 1117, 1116, 1108), (1110, 1118, 1117, 1109), (1111, 1119, 1118, 1110), (1113, 905, 904, 1112), (1114, 906, 905, 1113), (1115, 907, 906, 1114), (1116, 908, 907, 1115), (1117, 909, 908, 1116), (1118, 910, 909, 1117), (1119, 911, 910, 1118)])
me_cutext_014.polygons.foreach_set('use_smooth', [0, 0, 0, 0, 0, 0, 0, 0, 0, 0, 0, 0, 0, 0, 0, 0, 0, 0, 0, 0, 0, 0, 0, 0, 0, 0, 0, 0, 0, 0, 0, 0, 0, 0, 0, 0, 0, 0, 0, 0, 0, 0, 0, 0, 0, 0, 0, 0, 0, 0, 0, 0, 0, 0, 0, 0, 0, 0, 0, 0, 0, 0, 0, 0, 0, 0, 0, 0, 0, 0, 0, 0, 0, 0, 0, 0, 0, 0, 0, 0, 0, 0, 0, 0, 0, 0, 0, 0, 0, 0, 0, 0, 0, 0, 0, 0, 0, 0, 0, 0, 0, 0, 0, 0, 0, 0, 0, 0, 0, 0, 0, 0, 1, 1, 1, 1, 1, 1, 1, 1, 1, 1, 1, 1, 1, 1, 1, 1, 1, 1, 1, 1, 1, 1, 1, 1, 1, 1, 1, 1, 1, 1, 1, 1, 1, 1, 1, 1, 1, 1, 1, 1, 1, 1, 1, 1, 1, 1, 1, 1, 1, 1, 1, 1, 1, 1, 1, 1, 1, 1, 1, 1, 1, 1, 1, 1, 1, 1, 1, 1, 1, 1, 1, 1, 1, 1, 1, 1, 1, 1, 1, 1, 1, 1, 1, 1, 1, 1, 1, 1, 1, 1, 1, 1, 1, 1, 1, 1, 1, 1, 1, 1, 1, 1, 1, 1, 1, 1, 1, 1, 1, 1, 1, 1, 1, 1, 1, 1, 1, 1, 1, 1, 1, 1, 1, 1, 1, 1, 1, 1, 1, 1, 1, 1, 1, 1, 1, 1, 1, 1, 1, 1, 1, 1, 1, 1, 1, 1, 1, 1, 1, 1, 1, 1, 1, 1, 1, 1, 1, 1, 1, 1, 1, 1, 1, 1, 1, 1, 1, 1, 1, 1, 1, 1, 1, 1, 1, 1, 1, 1, 1, 1, 1, 1, 1, 1, 1, 1, 1, 1, 1, 1, 1, 1, 1, 1, 1, 1, 1, 1, 1, 1, 1, 1, 1, 1, 1, 1, 1, 1, 1, 1, 1, 1, 1, 1, 1, 1, 1, 1, 1, 1, 1, 1, 1, 1, 1, 1, 1, 1, 1, 1, 1, 1, 1, 1, 1, 1, 1, 1, 1, 1, 1, 1, 1, 1, 1, 1, 1, 1, 1, 1, 1, 1, 1, 1, 1, 1, 1, 1, 1, 1, 1, 1, 1, 1, 1, 1, 1, 1, 1, 1, 1, 1, 1, 1, 1, 1, 1, 1, 1, 1, 1, 1, 1, 1, 1, 1, 1, 1, 1, 1, 1, 1, 1, 1, 1, 1, 1, 1, 1, 1, 1, 1, 1, 1, 1, 1, 1, 1, 1, 1, 1, 1, 1, 1, 1, 1, 1, 1, 1, 1, 1, 1, 1, 1, 1, 1, 1, 1, 1, 1, 1, 1, 1, 1, 1, 1, 1, 1, 1, 1, 1, 1, 1, 1, 1, 1, 1, 1, 1, 1, 1, 1, 1, 1, 1, 1, 1, 1, 1, 1, 1, 1, 1, 1, 1, 1, 1, 1, 1, 1, 1, 1, 1, 1, 1, 1, 1, 1, 1, 1, 1, 1, 1, 1, 1, 1, 1, 1, 1, 1, 1, 1, 1, 1, 1, 1, 1, 1, 1, 1, 1, 1, 1, 1, 1, 1, 1, 1, 1, 1, 1, 1, 1, 1, 1, 1, 1, 1, 1, 1, 1, 1, 1, 1, 1, 1, 1, 1, 1, 1, 1, 1, 1, 1, 1, 1, 1, 1, 1, 1, 1, 1, 1, 1, 1, 1, 1, 1, 1, 1, 1, 1, 1, 1, 1, 1, 1, 1, 1, 1, 1, 1, 1, 1, 1, 1, 1, 1, 1, 1, 1, 1, 1, 1, 1, 1, 1, 1, 1, 1, 1, 1, 1, 1, 1, 1, 1, 1, 1, 1, 1, 1, 1, 1, 1, 1, 1, 1, 1, 1, 1, 1, 1, 1, 1, 1, 1, 1, 1, 1, 1, 1, 1, 1, 1, 1, 1, 1, 1, 1, 1, 1, 1, 1, 1, 1, 1, 1, 1, 1, 1, 1, 1, 1, 1, 1, 1, 1, 1, 1, 1, 1, 1, 1, 1, 1, 1, 1, 1, 1, 1, 1, 1, 1, 1, 1, 1, 1, 1, 1, 1, 1, 1, 1, 1, 1, 1, 1, 1, 1, 1, 1, 1, 1, 1, 1, 1, 1, 1, 1, 1, 1, 1, 1, 1, 1, 1, 1, 1, 1, 1, 1, 1, 1, 1, 1, 1, 1, 1, 1, 1, 1, 1, 1, 1, 1, 1, 1, 1, 1, 1, 1, 1, 1, 1, 1, 1, 1, 1, 1, 1, 1, 1, 1, 1, 1, 1, 1, 1, 1, 1, 1, 1, 1, 1, 1, 1, 1, 1, 1, 1, 1, 1, 1, 1, 1, 1, 1, 1, 1, 1, 1, 1, 1, 1, 1, 1, 1, 1, 1, 1, 1, 1, 1, 1, 1, 1, 1, 1, 1, 1, 1, 1, 1, 1, 1, 1, 1, 1, 1, 1, 1, 1, 1, 1, 1, 1, 1, 1, 1, 1, 1, 1, 1, 1, 1, 1, 1, 1, 1, 1, 1, 1, 1, 1, 1, 1, 1, 1, 1, 1, 1, 1, 1, 1, 1, 1, 1, 1, 1, 1, 1, 1, 1, 1, 1, 1, 1, 1, 1, 1, 1, 1, 1, 1, 1, 1, 1, 1, 1, 1, 1, 1, 1, 1, 1, 1, 1, 1, 1, 1, 1, 1, 1, 1, 1, 1, 1, 1, 1, 1, 1, 1, 1, 1, 1, 1, 1, 1, 1, 1, 1, 1, 1, 1, 1, 1, 1, 1, 1, 1, 1, 1, 1, 1, 1, 1, 1, 1, 1, 1, 1, 1, 1, 1, 1, 1, 1, 1, 1, 1, 1, 1, 1, 1, 1, 1, 1, 1, 1, 1, 1, 1, 1, 1, 1, 1, 1, 1, 1, 1, 1, 1, 1, 1, 1, 1, 1, 1, 1, 1, 1, 1, 1, 1, 1, 1, 1, 1, 1])
me_cutext_014.use_remesh_preserve_volume = False
me_cutext_014.use_remesh_preserve_attributes = False
me_cutext_014.use_mirror_vertex_groups = False
me_cutext_014.auto_texspace = False
me_cutext_014.update()

# ---- objects
ob_text = bpy.data.objects.new('Text', me_cutext_014)

# ---- transforms, parenting, visibility, modifiers, constraints
ob_text.location = (0.0, 0.0, 0.0)
ob_text.rotation_euler = (1.571, -0.0, 0.0)
ob_text.lineart.crease_threshold = 0.0

# ---- collection membership
col_collection_1.objects.link(ob_text)

# ---- scene / render settings (as saved in the file)
scene.frame_start = 1; scene.frame_end = 250; scene.frame_set(4)
scene.render.engine = 'CYCLES'
scene.render.resolution_percentage = 50
scene.render.dither_intensity = 0.0
scene.cycles.use_denoising = False
scene.cycles.samples = 128
scene.cycles.sampling_pattern = 'TABULATED_SOBOL'
scene.cycles.use_adaptive_sampling = False
scene.cycles.use_light_tree = False
scene.cycles.blur_glossy = 0.0
scene.cycles.sample_clamp_indirect = 0.0
scene.view_settings.view_transform = 'Standard'
scene.unit_settings.scale_length = 0.01
bpy.context.view_layer.update()

# ---- added for rendering (the .blend has no active camera and no usable light): camera, sun
cam_auto = bpy.data.cameras.new('AutoCamera')
cam_auto.lens = 50.0
cam_auto.sensor_width = 36.0
cam_auto.clip_end = 1417.25
ob_auto_camera = bpy.data.objects.new('AutoCamera', cam_auto)
scene.collection.objects.link(ob_auto_camera)
ob_auto_camera.location = (84.5154, -96.9064, 65.1891)
ob_auto_camera.rotation_euler = (1.09748, -7.21219e-08, 0.694738)
scene.camera = ob_auto_camera
light_auto_sun = bpy.data.lights.new('AutoSun', 'SUN')
light_auto_sun.energy = 3.0
light_auto_sun.angle = 0.0523599
ob_auto_sun = bpy.data.objects.new('AutoSun', light_auto_sun)
scene.collection.objects.link(ob_auto_sun)
ob_auto_sun.rotation_euler = (0.872665, 0.174533, 0.523599)
bpy.context.view_layer.update()
